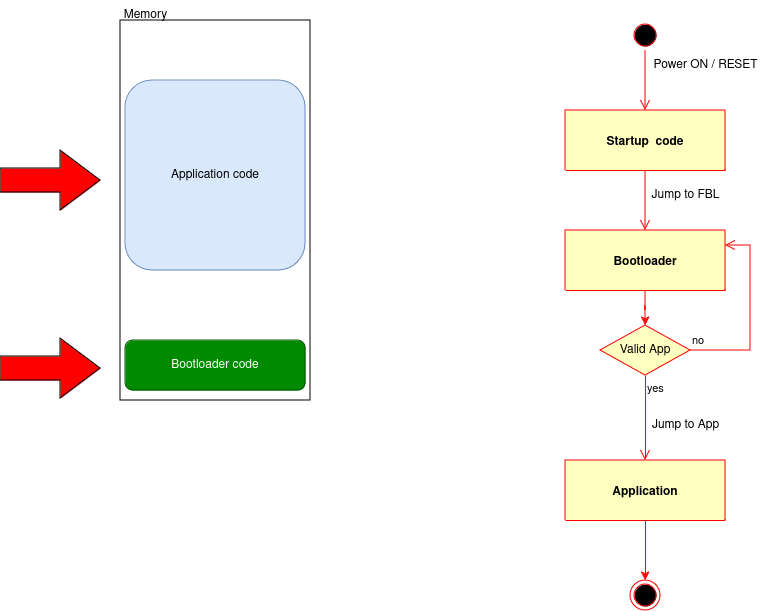

The diagram above was exported from draw.io. Its source (the exported page's mxGraphModel, read from the mxfile embedded in the PNG):
<mxGraphModel dx="880" dy="483" grid="1" gridSize="10" guides="1" tooltips="1" connect="1" arrows="1" fold="1" page="1" pageScale="1" pageWidth="850" pageHeight="1100" math="0" shadow="0">
  <root>
    <mxCell id="0" />
    <mxCell id="1" parent="0" />
    <mxCell id="gSUyPprcnXEMLDZlgd_2-1" value="" style="rounded=0;whiteSpace=wrap;html=1;fillColor=none;" parent="1" vertex="1">
      <mxGeometry x="330" y="60" width="190" height="380" as="geometry" />
    </mxCell>
    <mxCell id="gSUyPprcnXEMLDZlgd_2-2" value="Bootloader code" style="rounded=1;whiteSpace=wrap;html=1;fillColor=#008a00;fontColor=#ffffff;strokeColor=#005700;" parent="1" vertex="1">
      <mxGeometry x="335" y="380" width="180" height="50" as="geometry" />
    </mxCell>
    <mxCell id="gSUyPprcnXEMLDZlgd_2-3" value="Application code" style="rounded=1;whiteSpace=wrap;html=1;fillColor=#dae8fc;strokeColor=#6c8ebf;" parent="1" vertex="1">
      <mxGeometry x="335" y="120" width="180" height="190" as="geometry" />
    </mxCell>
    <mxCell id="gSUyPprcnXEMLDZlgd_2-9" value="" style="ellipse;html=1;shape=startState;fillColor=#000000;strokeColor=#ff0000;" parent="1" vertex="1">
      <mxGeometry x="840" y="60" width="30" height="30" as="geometry" />
    </mxCell>
    <mxCell id="gSUyPprcnXEMLDZlgd_2-10" value="" style="edgeStyle=orthogonalEdgeStyle;html=1;verticalAlign=bottom;endArrow=open;endSize=8;strokeColor=#ff0000;rounded=0;" parent="1" source="gSUyPprcnXEMLDZlgd_2-9" edge="1">
      <mxGeometry relative="1" as="geometry">
        <mxPoint x="855" y="150" as="targetPoint" />
      </mxGeometry>
    </mxCell>
    <mxCell id="gSUyPprcnXEMLDZlgd_2-11" value="Startup  code" style="swimlane;fontStyle=1;align=center;verticalAlign=middle;childLayout=stackLayout;horizontal=1;startSize=60;horizontalStack=0;resizeParent=0;resizeLast=1;container=0;fontColor=#000000;collapsible=0;rounded=1;arcSize=30;strokeColor=#ff0000;fillColor=#ffffc0;swimlaneFillColor=#ffffc0;dropTarget=0;" parent="1" vertex="1">
      <mxGeometry x="775" y="150" width="160" height="60" as="geometry" />
    </mxCell>
    <mxCell id="gSUyPprcnXEMLDZlgd_2-13" value="" style="edgeStyle=orthogonalEdgeStyle;html=1;verticalAlign=bottom;endArrow=open;endSize=8;strokeColor=#ff0000;rounded=0;" parent="1" source="gSUyPprcnXEMLDZlgd_2-11" edge="1">
      <mxGeometry relative="1" as="geometry">
        <mxPoint x="855" y="270" as="targetPoint" />
      </mxGeometry>
    </mxCell>
    <mxCell id="gSUyPprcnXEMLDZlgd_2-14" value="Power ON / RESET" style="text;html=1;align=center;verticalAlign=middle;resizable=0;points=[];autosize=1;strokeColor=none;fillColor=none;" parent="1" vertex="1">
      <mxGeometry x="850" y="90" width="130" height="30" as="geometry" />
    </mxCell>
    <mxCell id="gSUyPprcnXEMLDZlgd_2-28" style="edgeStyle=orthogonalEdgeStyle;rounded=0;orthogonalLoop=1;jettySize=auto;html=1;entryX=0.5;entryY=0;entryDx=0;entryDy=0;strokeColor=#FF0000;" parent="1" source="gSUyPprcnXEMLDZlgd_2-16" target="gSUyPprcnXEMLDZlgd_2-27" edge="1">
      <mxGeometry relative="1" as="geometry" />
    </mxCell>
    <mxCell id="gSUyPprcnXEMLDZlgd_2-16" value="Application" style="swimlane;fontStyle=1;align=center;verticalAlign=middle;childLayout=stackLayout;horizontal=1;startSize=60;horizontalStack=0;resizeParent=0;resizeLast=1;container=0;fontColor=#000000;collapsible=0;rounded=1;arcSize=30;strokeColor=#ff0000;fillColor=#ffffc0;swimlaneFillColor=#ffffc0;dropTarget=0;" parent="1" vertex="1">
      <mxGeometry x="775" y="500" width="160" height="60" as="geometry" />
    </mxCell>
    <mxCell id="gSUyPprcnXEMLDZlgd_2-25" style="edgeStyle=orthogonalEdgeStyle;rounded=0;orthogonalLoop=1;jettySize=auto;html=1;entryX=0.5;entryY=0;entryDx=0;entryDy=0;strokeColor=#FF0000;" parent="1" source="gSUyPprcnXEMLDZlgd_2-17" target="gSUyPprcnXEMLDZlgd_2-19" edge="1">
      <mxGeometry relative="1" as="geometry" />
    </mxCell>
    <mxCell id="gSUyPprcnXEMLDZlgd_2-17" value="Bootloader" style="swimlane;fontStyle=1;align=center;verticalAlign=middle;childLayout=stackLayout;horizontal=1;startSize=60;horizontalStack=0;resizeParent=0;resizeLast=1;container=0;fontColor=#000000;collapsible=0;rounded=1;arcSize=30;strokeColor=#ff0000;fillColor=#ffffc0;swimlaneFillColor=#ffffc0;dropTarget=0;" parent="1" vertex="1">
      <mxGeometry x="775" y="270" width="160" height="60" as="geometry" />
    </mxCell>
    <mxCell id="gSUyPprcnXEMLDZlgd_2-18" value="Jump to FBL" style="text;html=1;align=center;verticalAlign=middle;resizable=0;points=[];autosize=1;strokeColor=none;fillColor=none;" parent="1" vertex="1">
      <mxGeometry x="850" y="220" width="90" height="30" as="geometry" />
    </mxCell>
    <mxCell id="gSUyPprcnXEMLDZlgd_2-19" value="Valid App" style="rhombus;whiteSpace=wrap;html=1;fontColor=#000000;fillColor=#ffffc0;strokeColor=#ff0000;" parent="1" vertex="1">
      <mxGeometry x="810" y="365" width="90" height="50" as="geometry" />
    </mxCell>
    <mxCell id="gSUyPprcnXEMLDZlgd_2-20" value="no" style="edgeStyle=orthogonalEdgeStyle;html=1;align=left;verticalAlign=bottom;endArrow=open;endSize=8;strokeColor=#ff0000;rounded=0;entryX=1;entryY=0.25;entryDx=0;entryDy=0;" parent="1" source="gSUyPprcnXEMLDZlgd_2-19" target="gSUyPprcnXEMLDZlgd_2-17" edge="1">
      <mxGeometry x="-1" relative="1" as="geometry">
        <mxPoint x="1000" y="375" as="targetPoint" />
        <Array as="points">
          <mxPoint x="960" y="390" />
          <mxPoint x="960" y="285" />
        </Array>
      </mxGeometry>
    </mxCell>
    <mxCell id="gSUyPprcnXEMLDZlgd_2-21" value="yes" style="edgeStyle=orthogonalEdgeStyle;html=1;align=left;verticalAlign=top;endArrow=open;endSize=8;strokeColor=#ff0000;rounded=0;entryX=0.5;entryY=0;entryDx=0;entryDy=0;" parent="1" source="gSUyPprcnXEMLDZlgd_2-19" target="gSUyPprcnXEMLDZlgd_2-16" edge="1">
      <mxGeometry x="-1" relative="1" as="geometry">
        <mxPoint x="860" y="455" as="targetPoint" />
      </mxGeometry>
    </mxCell>
    <mxCell id="gSUyPprcnXEMLDZlgd_2-26" value="Jump to App" style="text;html=1;align=center;verticalAlign=middle;resizable=0;points=[];autosize=1;strokeColor=none;fillColor=none;" parent="1" vertex="1">
      <mxGeometry x="850" y="450" width="90" height="30" as="geometry" />
    </mxCell>
    <mxCell id="gSUyPprcnXEMLDZlgd_2-27" value="" style="ellipse;html=1;shape=endState;fillColor=#000000;strokeColor=#ff0000;" parent="1" vertex="1">
      <mxGeometry x="840" y="620" width="30" height="30" as="geometry" />
    </mxCell>
    <mxCell id="gSUyPprcnXEMLDZlgd_2-29" value="Memory" style="text;html=1;align=center;verticalAlign=middle;resizable=0;points=[];autosize=1;strokeColor=none;fillColor=none;" parent="1" vertex="1">
      <mxGeometry x="320" y="40" width="70" height="30" as="geometry" />
    </mxCell>
    <mxCell id="I87ozg5nFTrSqQ6VM11e-1" value="" style="html=1;shadow=0;dashed=0;align=center;verticalAlign=middle;shape=mxgraph.arrows2.arrow;dy=0.6;dx=40;notch=0;fillColor=#FF0000;" vertex="1" parent="1">
      <mxGeometry x="210" y="378" width="100" height="60" as="geometry" />
    </mxCell>
    <mxCell id="I87ozg5nFTrSqQ6VM11e-2" value="" style="html=1;shadow=0;dashed=0;align=center;verticalAlign=middle;shape=mxgraph.arrows2.arrow;dy=0.6;dx=40;notch=0;fillColor=#FF0000;" vertex="1" parent="1">
      <mxGeometry x="210" y="190" width="100" height="60" as="geometry" />
    </mxCell>
  </root>
</mxGraphModel>